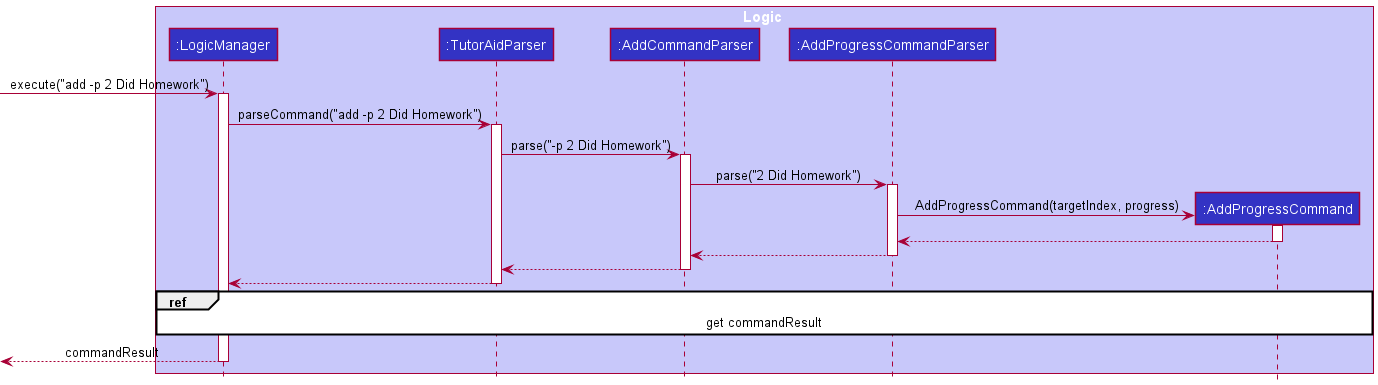

The diagram above was rendered by PlantUML. Its source (embedded in the PNG):
@startuml
!include style.puml

box Logic LOGIC_COLOR_T1
participant ":LogicManager" as LogicManager LOGIC_COLOR
participant ":TutorAidParser" as TutorAidParser LOGIC_COLOR
participant ":AddCommandParser" as AddCommandParser LOGIC_COLOR
participant ":AddProgressCommandParser" as AddProgressCommandParser LOGIC_COLOR
participant ":AddProgressCommand" as AddProgressCommand LOGIC_COLOR
end box

[-> LogicManager : execute("add -p 2 Did Homework")
activate LogicManager

LogicManager -> TutorAidParser : parseCommand("add -p 2 Did Homework")
activate TutorAidParser

TutorAidParser -> AddCommandParser : parse("-p 2 Did Homework")
activate AddCommandParser

AddCommandParser -> AddProgressCommandParser : parse("2 Did Homework")
activate AddProgressCommandParser

create AddProgressCommand
AddProgressCommandParser -> AddProgressCommand : AddProgressCommand(targetIndex, progress)
activate AddProgressCommand
AddProgressCommandParser <-- AddProgressCommand
deactivate AddProgressCommand

AddCommandParser <-- AddProgressCommandParser
deactivate AddProgressCommandParser

TutorAidParser <-- AddCommandParser
deactivate AddCommandParser

LogicManager <-- TutorAidParser
deactivate TutorAidParser

ref over LogicManager, AddProgressCommand : get commandResult
<-- LogicManager : commandResult
deactivate LogicManager
@enduml